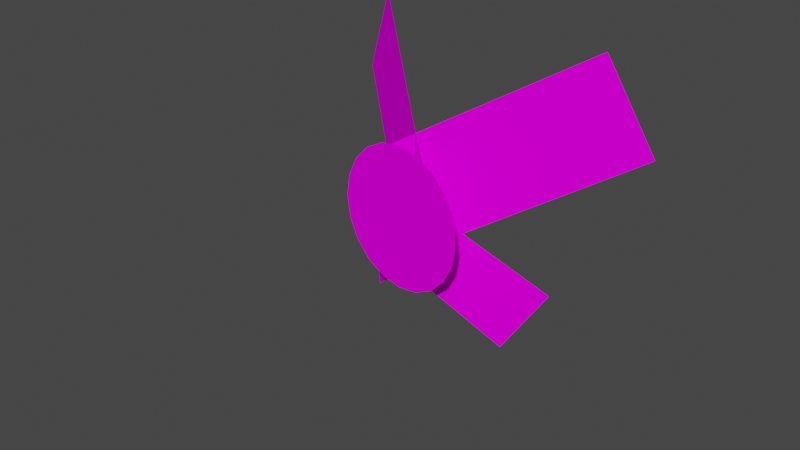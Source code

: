 # Source: navy-c00.blend  (saved by Blender 2.83.19; exported with 4.5.12 LTS)
import bpy
from mathutils import Matrix  # noqa: F401  (used for matrix-valued properties, if any)

bpy.ops.wm.read_factory_settings(use_empty=True)
scene = bpy.context.scene
scene.name = 'Scene'

# ---- collections
col_collection = bpy.data.collections.new('Collection'); scene.collection.children.link(col_collection)

# ---- images (referenced by path relative to the original .blend; pixels are not part of the script)
import os
ASSET_DIR = os.environ.get("B2B_ASSET_DIR", "")  # directory of the original .blend (textures are referenced by path, not embedded)
HERE = os.path.dirname(os.path.abspath(__file__))  # packed textures are extracted next to this script under _unpacked/

def load_image(name, relpath, width, height, colorspace="sRGB"):
    """Load a texture the original file referenced (path relative to the .blend, or extracted next to this script)."""
    p = next((c for c in (os.path.join(HERE, relpath), os.path.join(ASSET_DIR, relpath)) if relpath and os.path.exists(c)), "")
    if p:
        img = bpy.data.images.load(p, check_existing=True)
        img.name = name
    else:  # same state as the original file: an image datablock whose file is absent (Cycles renders it pink)
        img = bpy.data.images.new(name, width, height)
        img.source = "FILE"
        img.filepath = "//" + (relpath or name)
    img.colorspace_settings.name = colorspace
    return img
img_link_navy_col_png = load_image('link_navy_col.png', 'link_navy_col.png', 1024, 1024, 'sRGB')
img_link_navyball_col_png = load_image('link_navyball_col.png', 'link_navyball_col.png', 1024, 1024, 'sRGB')

# ---- materials (node trees are filled in below, after node groups)
mat_phong0_sfx_0x92001001___cullnone_a_ab_at_zwrite_off__normexp16 = bpy.data.materials.new('phong0_sfx_0x92001001___CULLNONE_A_AB_AT_ZWRITE_OFF__NORMEXP16_')
mat_phong0_sfx_0x92001001___cullnone_a_ab_at_zwrite_off__normexp16.surface_render_method = 'BLENDED'
mat_phong0_sfx_0x92001001___cullnone_a_ab_at_zwrite_off__normexp16.blend_method = 'BLEND'
mat_phong0_sfx_0x92001001___cullnone_a_ab_at_zwrite_off__normexp16.use_backface_culling = True
mat_phong0_sfx_0x92001001___cullnone_a_ab_at_zwrite_off__normexp16.use_transparent_shadow = False
mat_phong1_sfx_0x92001001___at_zwrite_off__normexp16___vtc__a_ab = bpy.data.materials.new('phong1_sfx_0x92001001___AT_ZWRITE_OFF__NORMEXP16___VTC__A_AB')
mat_phong1_sfx_0x92001001___at_zwrite_off__normexp16___vtc__a_ab.surface_render_method = 'BLENDED'
mat_phong1_sfx_0x92001001___at_zwrite_off__normexp16___vtc__a_ab.blend_method = 'BLEND'
mat_phong1_sfx_0x92001001___at_zwrite_off__normexp16___vtc__a_ab.use_backface_culling = True
mat_phong1_sfx_0x92001001___at_zwrite_off__normexp16___vtc__a_ab.use_transparent_shadow = False

# ---- node groups
ng_auto_smooth = bpy.data.node_groups.new('Auto Smooth', 'GeometryNodeTree')
_s = ng_auto_smooth.interface.new_socket(name='Geometry', in_out='OUTPUT', socket_type='NodeSocketGeometry')
_s = ng_auto_smooth.interface.new_socket(name='Geometry', in_out='INPUT', socket_type='NodeSocketGeometry')
_s = ng_auto_smooth.interface.new_socket(name='Angle', in_out='INPUT', socket_type='NodeSocketFloat')
_s.subtype = 'ANGLE'
_s.min_value = 0.0
_s.max_value = 3.142
ng_auto_smooth.is_modifier = True
_N = ng_auto_smooth.nodes; _L = ng_auto_smooth.links
n0 = _N.new('NodeGroupOutput'); n0.name = 'Group Output'; n0.location = (480, -100)
n1 = _N.new('NodeGroupInput'); n1.name = 'Group Input'; n1.location = (-420, -300)
n2 = _N.new('NodeGroupInput'); n2.name = 'Group Input.001'; n2.location = (-60, -100)
n3 = _N.new('GeometryNodeSetShadeSmooth'); n3.name = 'Set Shade Smooth'; n3.location = (120, -100)
n3.domain = 'EDGE'
n4 = _N.new('GeometryNodeSetShadeSmooth'); n4.name = 'Set Shade Smooth.001'; n4.location = (300, -100)
n5 = _N.new('GeometryNodeInputMeshEdgeAngle'); n5.name = 'Edge Angle'; n5.location = (-420, -220)
n6 = _N.new('GeometryNodeInputEdgeSmooth'); n6.name = 'Is Edge Smooth'; n6.location = (-60, -160)
n7 = _N.new('GeometryNodeInputShadeSmooth'); n7.name = 'Is Face Smooth'; n7.location = (-240, -340)
n8 = _N.new('FunctionNodeBooleanMath'); n8.name = 'Boolean Math'; n8.location = (-60, -220)
n9 = _N.new('FunctionNodeCompare'); n9.name = 'Compare'; n9.location = (-240, -180)
n9.operation = 'LESS_EQUAL'
_L.new(n5.outputs[0], n9.inputs[0])
_L.new(n4.outputs[0], n0.inputs[0])
_L.new(n1.outputs[1], n9.inputs[1])
_L.new(n9.outputs[0], n8.inputs[0])
_L.new(n7.outputs[0], n8.inputs[1])
_L.new(n2.outputs[0], n3.inputs[0])
_L.new(n6.outputs[0], n3.inputs[1])
_L.new(n3.outputs[0], n4.inputs[0])
_L.new(n8.outputs[0], n3.inputs[2])
n0.is_active_output = True

# ---- material node trees
mat_phong0_sfx_0x92001001___cullnone_a_ab_at_zwrite_off__normexp16.use_nodes = True; mat_phong0_sfx_0x92001001___cullnone_a_ab_at_zwrite_off__normexp16.node_tree.nodes.clear()
_N = mat_phong0_sfx_0x92001001___cullnone_a_ab_at_zwrite_off__normexp16.node_tree.nodes; _L = mat_phong0_sfx_0x92001001___cullnone_a_ab_at_zwrite_off__normexp16.node_tree.links
n0 = _N.new('ShaderNodeBsdfPrincipled'); n0.name = 'Principled BSDF'; n0.location = (10, 300)
n0.distribution = 'GGX'
n0.subsurface_method = 'BURLEY'
n0.inputs[2].default_value = 1.0
n0.inputs[3].default_value = 1.45
n0.inputs[13].default_value = 0.0
n0.inputs[27].default_value = (0.0, 0.0, 0.0, 1.0)
n0.inputs[28].default_value = 1.0
n1 = _N.new('ShaderNodeOutputMaterial'); n1.name = 'Material Output'; n1.location = (300, 300)
n2 = _N.new('ShaderNodeTexImage'); n2.name = 'Image Texture'; n2.location = (-285, 277)
n2.image = img_link_navy_col_png
n3 = _N.new('ShaderNodeUVMap'); n3.name = 'UV Map'; n3.location = (-479, 28)
n3.uv_map = 'UVMap'
_L.new(n0.outputs[0], n1.inputs[0])
_L.new(n3.outputs[0], n2.inputs[0])
_L.new(n2.outputs[0], n0.inputs[0])
_L.new(n2.outputs[1], n0.inputs[4])
n1.is_active_output = True
mat_phong1_sfx_0x92001001___at_zwrite_off__normexp16___vtc__a_ab.use_nodes = True; mat_phong1_sfx_0x92001001___at_zwrite_off__normexp16___vtc__a_ab.node_tree.nodes.clear()
_N = mat_phong1_sfx_0x92001001___at_zwrite_off__normexp16___vtc__a_ab.node_tree.nodes; _L = mat_phong1_sfx_0x92001001___at_zwrite_off__normexp16___vtc__a_ab.node_tree.links
n0 = _N.new('ShaderNodeBsdfPrincipled'); n0.name = 'Principled BSDF'; n0.location = (10, 300)
n0.distribution = 'GGX'
n0.subsurface_method = 'BURLEY'
n0.inputs[2].default_value = 1.0
n0.inputs[3].default_value = 1.45
n0.inputs[13].default_value = 0.0
n0.inputs[27].default_value = (0.0, 0.0, 0.0, 1.0)
n0.inputs[28].default_value = 1.0
n1 = _N.new('ShaderNodeOutputMaterial'); n1.name = 'Material Output'; n1.location = (300, 300)
n2 = _N.new('ShaderNodeUVMap'); n2.name = 'UV Map'; n2.location = (-488, 25)
n2.uv_map = 'UVMap'
n3 = _N.new('ShaderNodeTexImage'); n3.name = 'Image Texture'; n3.location = (-287, 274)
n3.image = img_link_navyball_col_png
_L.new(n0.outputs[0], n1.inputs[0])
_L.new(n2.outputs[0], n3.inputs[0])
_L.new(n3.outputs[0], n0.inputs[0])
_L.new(n3.outputs[1], n0.inputs[4])
n1.is_active_output = True

# ---- world
world_world = bpy.data.worlds.new('World'); scene.world = world_world
world_world.use_nodes = True; world_world.node_tree.nodes.clear()
_N = world_world.node_tree.nodes; _L = world_world.node_tree.links
n0 = _N.new('ShaderNodeOutputWorld'); n0.name = 'World Output'; n0.location = (300, 300)
n1 = _N.new('ShaderNodeBackground'); n1.name = 'Background'; n1.location = (10, 300)
n1.inputs[0].default_value = (0.05088, 0.05088, 0.05088, 1.0)
_L.new(n1.outputs[0], n0.inputs[0])
n0.is_active_output = True
world_world.color = (0.05088, 0.05088, 0.05088)
world_world.use_sun_shadow = False
world_world.sun_shadow_jitter_overblur = 0.0

# ---- cameras
cam_camera = bpy.data.cameras.new('Camera')
cam_camera.clip_end = 100.0
cam_camera.ortho_scale = 7.314

# ---- meshes
me_groupshape1 = bpy.data.meshes.new('groupShape1')
me_groupshape1.from_pydata([(1.99, 0.8307, -1.442), (1.488, 1.827, -1.236), (0.2209, -0.3102, -0.2392), (-0.2808, 0.6857, -0.03244), (1.297, -0.7035, -0.8607), (0.2089, 0.05781, -0.2694), (0.9297, -1.351, -0.5687), (-0.1129, -0.5089, -0.01387), (-1.99, 0.8307, -1.442), (-0.2209, -0.3102, -0.2392), (-1.488, 1.827, -1.236), (0.2808, 0.6857, -0.03244), (0.1129, -0.5089, -0.01387), (-0.2089, 0.05781, -0.2694), (-0.9297, -1.351, -0.5687), (-1.297, -0.7035, -0.8607)], [], [(0, 1, 2), (2, 1, 3), (4, 5, 6), (6, 5, 7), (8, 9, 10), (10, 9, 11), (12, 13, 14), (14, 13, 15)])
me_groupshape1.polygons.foreach_set('use_smooth', [True] * 8)
_uv = me_groupshape1.uv_layers.new(name='UVMap')
_uv.uv.foreach_set('vector', [1.0, 0.0, 1.0, 1.0, 0.0, 0.0, 0.0, 0.0, 1.0, 1.0, 0.0, 1.0, 1.0, 1.0, 1e-15, 1.0, 1.0, 1e-15, 1.0, 1e-15, 1e-15, 1.0, 1e-15, 1e-15, 1.0, 2e-15, 2e-15, 2e-15, 1.0, 1.0, 1.0, 1.0, 2e-15, 2e-15, 2e-15, 1.0, 3e-15, 3e-15, 3e-15, 1.0, 1.0, 3e-15, 1.0, 3e-15, 3e-15, 1.0, 1.0, 1.0])
me_groupshape1.materials.append(mat_phong0_sfx_0x92001001___cullnone_a_ab_at_zwrite_off__normexp16)
me_groupshape1.use_remesh_fix_poles = True
me_groupshape1.use_remesh_preserve_attributes = False
me_groupshape1.use_mirror_vertex_groups = False
me_groupshape1.update()
me_groupshape1_001 = bpy.data.meshes.new('groupShape1.001')
me_groupshape1_001.from_pydata([(-0.7594, -0.2467, 0.0), (0.0, 0.0, 0.0), (-0.7985, 0.0, 0.0), (0.7985, 0.0, 0.0), (0.7594, 0.2467, 0.0), (0.646, 0.4693, 0.0), (0.4693, 0.646, 0.0), (0.2467, 0.7594, 0.0), (0.0, 0.7985, 0.0), (-0.2467, 0.7594, 0.0), (-0.4693, 0.646, 0.0), (-0.646, 0.4693, 0.0), (-0.7594, 0.2467, 0.0), (-0.646, -0.4693, 0.0), (-0.4693, -0.646, 0.0), (-0.2467, -0.7594, 0.0), (0.0, -0.7985, 0.0), (0.2467, -0.7594, 0.0), (0.4693, -0.646, 0.0), (0.646, -0.4693, 0.0), (0.7594, -0.2467, 0.0)], [], [(13, 1, 0), (0, 1, 2), (14, 1, 13), (15, 1, 14), (16, 1, 15), (17, 1, 16), (18, 1, 17), (19, 1, 18), (3, 1, 20), (20, 1, 19), (1, 12, 2), (1, 11, 12), (1, 10, 11), (1, 9, 10), (1, 8, 9), (1, 7, 8), (1, 6, 7), (1, 5, 6), (1, 4, 5), (3, 4, 1)])
me_groupshape1_001.polygons.foreach_set('use_smooth', [True] * 20)
_uv = me_groupshape1_001.uv_layers.new(name='UVMap')
_uv.uv.foreach_set('vector', [0.0885, 0.2012, 0.5, 0.5, 0.01628, 0.3428, 0.01628, 0.3428, 0.5, 0.5, -0.008598, 0.5, 0.201, 0.08838, 0.5, 0.5, 0.0885, 0.2012, 0.3428, 0.01611, 0.5, 0.5, 0.201, 0.08838, 0.5, -0.008789, 0.5, 0.5, 0.3428, 0.01611, 0.6572, 0.01611, 0.5, 0.5, 0.5, -0.008789, 0.7988, 0.08838, 0.5, 0.5, 0.6572, 0.01611, 0.9116, 0.2012, 0.5, 0.5, 0.7988, 0.08838, 1.009, 0.5, 0.5, 0.5, 0.9839, 0.3428, 0.9839, 0.3428, 0.5, 0.5, 0.9116, 0.2012, 0.5, 0.5, 0.01628, 0.657, -0.008598, 0.5, 0.5, 0.5, 0.0885, 0.7988, 0.01628, 0.657, 0.5, 0.5, 0.201, 0.9113, 0.0885, 0.7988, 0.5, 0.5, 0.3428, 0.9836, 0.201, 0.9113, 0.5, 0.5, 0.5, 1.008, 0.3428, 0.9836, 0.5, 0.5, 0.6572, 0.9836, 0.5, 1.008, 0.5, 0.5, 0.7988, 0.9113, 0.6572, 0.9836, 0.5, 0.5, 0.9116, 0.7988, 0.7988, 0.9113, 0.5, 0.5, 0.9839, 0.657, 0.9116, 0.7988, 1.009, 0.5, 0.9839, 0.657, 0.5, 0.5])
me_groupshape1_001.materials.append(mat_phong1_sfx_0x92001001___at_zwrite_off__normexp16___vtc__a_ab)
me_groupshape1_001.use_remesh_fix_poles = True
me_groupshape1_001.use_remesh_preserve_attributes = False
me_groupshape1_001.use_mirror_vertex_groups = False
me_groupshape1_001.update()
arm_model_armature = bpy.data.armatures.new('model-armature')  # bones are not reproduced

# ---- objects
ob_camera = bpy.data.objects.new('Camera', cam_camera)
ob_model_armature = bpy.data.objects.new('model-armature', arm_model_armature)
ob_groupshape1 = bpy.data.objects.new('groupShape1', me_groupshape1)
ob_groupshape1_001 = bpy.data.objects.new('groupShape1.001', me_groupshape1_001)

# ---- transforms, parenting, visibility, modifiers, constraints
ob_camera.location = (7.359, -6.926, 4.958)
ob_camera.rotation_euler = (1.109, 0.0, 0.8149)
ob_camera.lock_rotations_4d = False
ob_camera.empty_display_type = 'ARROWS'
ob_camera.color = (0.0, 0.0, 0.0, 0.0)
ob_camera.display_type = 'WIRE'
ob_camera.lineart.crease_threshold = 0.0
ob_model_armature.location = (0.0, 0.0, 0.0)
ob_model_armature.rotation_mode = 'QUATERNION'
ob_model_armature.rotation_quaternion = (0.7071, 0.7071, 0.0, 0.0)
ob_model_armature.lineart.crease_threshold = 0.0
ob_groupshape1.parent = ob_model_armature
ob_groupshape1.location = (0.0, 0.0, 0.0)
ob_groupshape1.rotation_mode = 'QUATERNION'
ob_groupshape1.rotation_quaternion = (1.0, 0.0, 0.0, 0.0)
ob_groupshape1.lineart.crease_threshold = 0.0
_vg = ob_groupshape1.vertex_groups.new(name='Trans')
_vg = ob_groupshape1.vertex_groups.new(name='Rot')
_vg = ob_groupshape1.vertex_groups.new(name='FeatherLa')
_vg.add([0, 1, 2, 3], 1.0, 'REPLACE')
_vg = ob_groupshape1.vertex_groups.new(name='FeatherLb')
_vg.add([4, 5, 6, 7], 1.0, 'REPLACE')
_vg = ob_groupshape1.vertex_groups.new(name='FeatherRa')
_vg.add([8, 9, 10, 11], 1.0, 'REPLACE')
_vg = ob_groupshape1.vertex_groups.new(name='FeatherRb')
_vg.add([12, 13, 14, 15], 1.0, 'REPLACE')
_vg = ob_groupshape1.vertex_groups.new(name='Ball_BILLBOARD__O_OBJ_O_HIR')
_m = ob_groupshape1.modifiers.new('model-armature', 'ARMATURE')
_m.object = ob_model_armature
_m = ob_groupshape1.modifiers.new('Auto Smooth', 'NODES')
_m.node_group = ng_auto_smooth
_gi = [s.identifier for s in ng_auto_smooth.interface.items_tree if s.item_type == 'SOCKET' and s.in_out == 'INPUT']
_m[_gi[1]] = 0.5236  # Angle
ob_groupshape1_001.parent = ob_model_armature
ob_groupshape1_001.location = (0.0, 0.0, 0.0)
ob_groupshape1_001.rotation_mode = 'QUATERNION'
ob_groupshape1_001.rotation_quaternion = (1.0, 0.0, 0.0, 0.0)
ob_groupshape1_001.lineart.crease_threshold = 0.0
_vg = ob_groupshape1_001.vertex_groups.new(name='Trans')
_vg = ob_groupshape1_001.vertex_groups.new(name='Rot')
_vg = ob_groupshape1_001.vertex_groups.new(name='FeatherLa')
_vg = ob_groupshape1_001.vertex_groups.new(name='FeatherLb')
_vg = ob_groupshape1_001.vertex_groups.new(name='FeatherRa')
_vg = ob_groupshape1_001.vertex_groups.new(name='FeatherRb')
_vg = ob_groupshape1_001.vertex_groups.new(name='Ball_BILLBOARD__O_OBJ_O_HIR')
_vg.add([0, 1, 2, 3, 4, 5, 6, 7, 8, 9, 10, 11, 12, 13, 14, 15, 16, 17, 18, 19, 20], 1.0, 'REPLACE')
_m = ob_groupshape1_001.modifiers.new('model-armature', 'ARMATURE')
_m.object = ob_model_armature
_m = ob_groupshape1_001.modifiers.new('Auto Smooth', 'NODES')
_m.node_group = ng_auto_smooth
_gi = [s.identifier for s in ng_auto_smooth.interface.items_tree if s.item_type == 'SOCKET' and s.in_out == 'INPUT']
_m[_gi[1]] = 0.5236  # Angle

# ---- collection membership
col_collection.objects.link(ob_camera)
col_collection.objects.link(ob_model_armature)
col_collection.objects.link(ob_groupshape1)
col_collection.objects.link(ob_groupshape1_001)

# ---- scene / render settings (as saved in the file)
scene.camera = ob_camera
scene.frame_start = 1; scene.frame_end = 250; scene.frame_set(1)
scene.render.engine = 'BLENDER_EEVEE_NEXT'
scene.cycles.use_denoising = False
scene.cycles.samples = 128
scene.cycles.sampling_pattern = 'TABULATED_SOBOL'
scene.cycles.use_adaptive_sampling = False
scene.cycles.use_light_tree = False
scene.view_settings.view_transform = 'Filmic'
bpy.context.view_layer.update()

# ---- added for rendering (the .blend has no usable light): sun
light_auto_sun = bpy.data.lights.new('AutoSun', 'SUN')
light_auto_sun.energy = 3.0
light_auto_sun.angle = 0.0523599
ob_auto_sun = bpy.data.objects.new('AutoSun', light_auto_sun)
scene.collection.objects.link(ob_auto_sun)
ob_auto_sun.rotation_euler = (0.872665, 0.174533, 0.523599)
bpy.context.view_layer.update()
